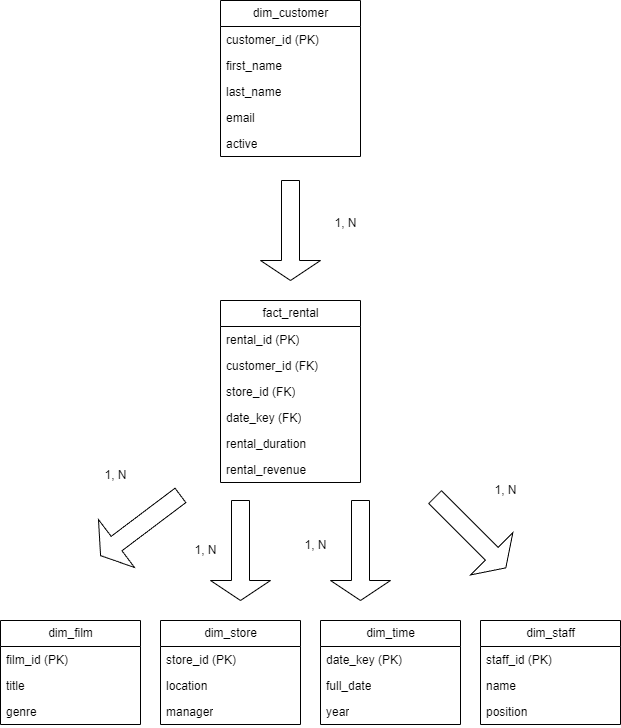

The diagram above was exported from draw.io. Its source (the exported page's mxGraphModel, read from the mxfile embedded in the PNG):
<mxGraphModel dx="1511" dy="867" grid="1" gridSize="10" guides="1" tooltips="1" connect="1" arrows="1" fold="1" page="1" pageScale="1" pageWidth="827" pageHeight="1169" background="#FFFFFF" math="0" shadow="0">
  <root>
    <mxCell id="0" />
    <mxCell id="1" parent="0" />
    <mxCell id="e8xBY7Y1ESHTF98VGLVx-1" value="fact_rental" style="swimlane;fontStyle=0;childLayout=stackLayout;horizontal=1;startSize=26;fillColor=none;horizontalStack=0;resizeParent=1;resizeParentMax=0;resizeLast=0;collapsible=1;marginBottom=0;html=1;" vertex="1" parent="1">
      <mxGeometry x="330" y="410" width="140" height="182" as="geometry" />
    </mxCell>
    <mxCell id="e8xBY7Y1ESHTF98VGLVx-2" value="rental_id (PK)" style="text;strokeColor=none;fillColor=none;align=left;verticalAlign=top;spacingLeft=4;spacingRight=4;overflow=hidden;rotatable=0;points=[[0,0.5],[1,0.5]];portConstraint=eastwest;whiteSpace=wrap;html=1;" vertex="1" parent="e8xBY7Y1ESHTF98VGLVx-1">
      <mxGeometry y="26" width="140" height="26" as="geometry" />
    </mxCell>
    <mxCell id="e8xBY7Y1ESHTF98VGLVx-3" value="customer_id (FK)" style="text;strokeColor=none;fillColor=none;align=left;verticalAlign=top;spacingLeft=4;spacingRight=4;overflow=hidden;rotatable=0;points=[[0,0.5],[1,0.5]];portConstraint=eastwest;whiteSpace=wrap;html=1;" vertex="1" parent="e8xBY7Y1ESHTF98VGLVx-1">
      <mxGeometry y="52" width="140" height="26" as="geometry" />
    </mxCell>
    <mxCell id="e8xBY7Y1ESHTF98VGLVx-4" value="store_id (FK)" style="text;strokeColor=none;fillColor=none;align=left;verticalAlign=top;spacingLeft=4;spacingRight=4;overflow=hidden;rotatable=0;points=[[0,0.5],[1,0.5]];portConstraint=eastwest;whiteSpace=wrap;html=1;" vertex="1" parent="e8xBY7Y1ESHTF98VGLVx-1">
      <mxGeometry y="78" width="140" height="26" as="geometry" />
    </mxCell>
    <mxCell id="e8xBY7Y1ESHTF98VGLVx-29" value="date_key (FK)" style="text;strokeColor=none;fillColor=none;align=left;verticalAlign=top;spacingLeft=4;spacingRight=4;overflow=hidden;rotatable=0;points=[[0,0.5],[1,0.5]];portConstraint=eastwest;whiteSpace=wrap;html=1;" vertex="1" parent="e8xBY7Y1ESHTF98VGLVx-1">
      <mxGeometry y="104" width="140" height="26" as="geometry" />
    </mxCell>
    <mxCell id="e8xBY7Y1ESHTF98VGLVx-30" value="rental_duration" style="text;strokeColor=none;fillColor=none;align=left;verticalAlign=top;spacingLeft=4;spacingRight=4;overflow=hidden;rotatable=0;points=[[0,0.5],[1,0.5]];portConstraint=eastwest;whiteSpace=wrap;html=1;" vertex="1" parent="e8xBY7Y1ESHTF98VGLVx-1">
      <mxGeometry y="130" width="140" height="26" as="geometry" />
    </mxCell>
    <mxCell id="e8xBY7Y1ESHTF98VGLVx-31" value="rental_revenue" style="text;strokeColor=none;fillColor=none;align=left;verticalAlign=top;spacingLeft=4;spacingRight=4;overflow=hidden;rotatable=0;points=[[0,0.5],[1,0.5]];portConstraint=eastwest;whiteSpace=wrap;html=1;" vertex="1" parent="e8xBY7Y1ESHTF98VGLVx-1">
      <mxGeometry y="156" width="140" height="26" as="geometry" />
    </mxCell>
    <mxCell id="e8xBY7Y1ESHTF98VGLVx-32" value="dim&lt;span class=&quot;hljs-emphasis&quot;&gt;_customer&lt;/span&gt;" style="swimlane;fontStyle=0;childLayout=stackLayout;horizontal=1;startSize=26;fillColor=none;horizontalStack=0;resizeParent=1;resizeParentMax=0;resizeLast=0;collapsible=1;marginBottom=0;html=1;" vertex="1" parent="1">
      <mxGeometry x="330" y="110" width="140" height="156" as="geometry" />
    </mxCell>
    <mxCell id="e8xBY7Y1ESHTF98VGLVx-33" value="&lt;span class=&quot;hljs-emphasis&quot;&gt;customer_&lt;/span&gt;id (PK)" style="text;strokeColor=none;fillColor=none;align=left;verticalAlign=top;spacingLeft=4;spacingRight=4;overflow=hidden;rotatable=0;points=[[0,0.5],[1,0.5]];portConstraint=eastwest;whiteSpace=wrap;html=1;" vertex="1" parent="e8xBY7Y1ESHTF98VGLVx-32">
      <mxGeometry y="26" width="140" height="26" as="geometry" />
    </mxCell>
    <mxCell id="e8xBY7Y1ESHTF98VGLVx-34" value="first&lt;span class=&quot;hljs-emphasis&quot;&gt;_name&lt;/span&gt;" style="text;strokeColor=none;fillColor=none;align=left;verticalAlign=top;spacingLeft=4;spacingRight=4;overflow=hidden;rotatable=0;points=[[0,0.5],[1,0.5]];portConstraint=eastwest;whiteSpace=wrap;html=1;" vertex="1" parent="e8xBY7Y1ESHTF98VGLVx-32">
      <mxGeometry y="52" width="140" height="26" as="geometry" />
    </mxCell>
    <mxCell id="e8xBY7Y1ESHTF98VGLVx-35" value="&lt;span class=&quot;hljs-emphasis&quot;&gt;last_&lt;/span&gt;name" style="text;strokeColor=none;fillColor=none;align=left;verticalAlign=top;spacingLeft=4;spacingRight=4;overflow=hidden;rotatable=0;points=[[0,0.5],[1,0.5]];portConstraint=eastwest;whiteSpace=wrap;html=1;" vertex="1" parent="e8xBY7Y1ESHTF98VGLVx-32">
      <mxGeometry y="78" width="140" height="26" as="geometry" />
    </mxCell>
    <mxCell id="e8xBY7Y1ESHTF98VGLVx-36" value="email" style="text;strokeColor=none;fillColor=none;align=left;verticalAlign=top;spacingLeft=4;spacingRight=4;overflow=hidden;rotatable=0;points=[[0,0.5],[1,0.5]];portConstraint=eastwest;whiteSpace=wrap;html=1;" vertex="1" parent="e8xBY7Y1ESHTF98VGLVx-32">
      <mxGeometry y="104" width="140" height="26" as="geometry" />
    </mxCell>
    <mxCell id="e8xBY7Y1ESHTF98VGLVx-37" value="active" style="text;strokeColor=none;fillColor=none;align=left;verticalAlign=top;spacingLeft=4;spacingRight=4;overflow=hidden;rotatable=0;points=[[0,0.5],[1,0.5]];portConstraint=eastwest;whiteSpace=wrap;html=1;" vertex="1" parent="e8xBY7Y1ESHTF98VGLVx-32">
      <mxGeometry y="130" width="140" height="26" as="geometry" />
    </mxCell>
    <mxCell id="e8xBY7Y1ESHTF98VGLVx-68" value="" style="shape=singleArrow;direction=south;whiteSpace=wrap;html=1;" vertex="1" parent="1">
      <mxGeometry x="370" y="290" width="60" height="100" as="geometry" />
    </mxCell>
    <mxCell id="e8xBY7Y1ESHTF98VGLVx-69" value="1, N" style="text;html=1;align=center;verticalAlign=middle;resizable=0;points=[];autosize=1;strokeColor=none;fillColor=none;" vertex="1" parent="1">
      <mxGeometry x="430" y="318" width="50" height="30" as="geometry" />
    </mxCell>
    <mxCell id="e8xBY7Y1ESHTF98VGLVx-70" value="dim&lt;span class=&quot;hljs-emphasis&quot;&gt;_film&lt;/span&gt;" style="swimlane;fontStyle=0;childLayout=stackLayout;horizontal=1;startSize=26;fillColor=none;horizontalStack=0;resizeParent=1;resizeParentMax=0;resizeLast=0;collapsible=1;marginBottom=0;html=1;" vertex="1" parent="1">
      <mxGeometry x="110" y="730" width="140" height="104" as="geometry" />
    </mxCell>
    <mxCell id="e8xBY7Y1ESHTF98VGLVx-71" value="film_id (PK)" style="text;strokeColor=none;fillColor=none;align=left;verticalAlign=top;spacingLeft=4;spacingRight=4;overflow=hidden;rotatable=0;points=[[0,0.5],[1,0.5]];portConstraint=eastwest;whiteSpace=wrap;html=1;" vertex="1" parent="e8xBY7Y1ESHTF98VGLVx-70">
      <mxGeometry y="26" width="140" height="26" as="geometry" />
    </mxCell>
    <mxCell id="e8xBY7Y1ESHTF98VGLVx-72" value="title" style="text;strokeColor=none;fillColor=none;align=left;verticalAlign=top;spacingLeft=4;spacingRight=4;overflow=hidden;rotatable=0;points=[[0,0.5],[1,0.5]];portConstraint=eastwest;whiteSpace=wrap;html=1;" vertex="1" parent="e8xBY7Y1ESHTF98VGLVx-70">
      <mxGeometry y="52" width="140" height="26" as="geometry" />
    </mxCell>
    <mxCell id="e8xBY7Y1ESHTF98VGLVx-73" value="genre" style="text;strokeColor=none;fillColor=none;align=left;verticalAlign=top;spacingLeft=4;spacingRight=4;overflow=hidden;rotatable=0;points=[[0,0.5],[1,0.5]];portConstraint=eastwest;whiteSpace=wrap;html=1;" vertex="1" parent="e8xBY7Y1ESHTF98VGLVx-70">
      <mxGeometry y="78" width="140" height="26" as="geometry" />
    </mxCell>
    <mxCell id="e8xBY7Y1ESHTF98VGLVx-76" value="dim_store" style="swimlane;fontStyle=0;childLayout=stackLayout;horizontal=1;startSize=26;fillColor=none;horizontalStack=0;resizeParent=1;resizeParentMax=0;resizeLast=0;collapsible=1;marginBottom=0;html=1;" vertex="1" parent="1">
      <mxGeometry x="270" y="730" width="140" height="104" as="geometry" />
    </mxCell>
    <mxCell id="e8xBY7Y1ESHTF98VGLVx-77" value="store_id (PK)" style="text;strokeColor=none;fillColor=none;align=left;verticalAlign=top;spacingLeft=4;spacingRight=4;overflow=hidden;rotatable=0;points=[[0,0.5],[1,0.5]];portConstraint=eastwest;whiteSpace=wrap;html=1;" vertex="1" parent="e8xBY7Y1ESHTF98VGLVx-76">
      <mxGeometry y="26" width="140" height="26" as="geometry" />
    </mxCell>
    <mxCell id="e8xBY7Y1ESHTF98VGLVx-78" value="location" style="text;strokeColor=none;fillColor=none;align=left;verticalAlign=top;spacingLeft=4;spacingRight=4;overflow=hidden;rotatable=0;points=[[0,0.5],[1,0.5]];portConstraint=eastwest;whiteSpace=wrap;html=1;" vertex="1" parent="e8xBY7Y1ESHTF98VGLVx-76">
      <mxGeometry y="52" width="140" height="26" as="geometry" />
    </mxCell>
    <mxCell id="e8xBY7Y1ESHTF98VGLVx-79" value="manager" style="text;strokeColor=none;fillColor=none;align=left;verticalAlign=top;spacingLeft=4;spacingRight=4;overflow=hidden;rotatable=0;points=[[0,0.5],[1,0.5]];portConstraint=eastwest;whiteSpace=wrap;html=1;" vertex="1" parent="e8xBY7Y1ESHTF98VGLVx-76">
      <mxGeometry y="78" width="140" height="26" as="geometry" />
    </mxCell>
    <mxCell id="e8xBY7Y1ESHTF98VGLVx-80" value="dim_time" style="swimlane;fontStyle=0;childLayout=stackLayout;horizontal=1;startSize=26;fillColor=none;horizontalStack=0;resizeParent=1;resizeParentMax=0;resizeLast=0;collapsible=1;marginBottom=0;html=1;" vertex="1" parent="1">
      <mxGeometry x="430" y="730" width="140" height="104" as="geometry" />
    </mxCell>
    <mxCell id="e8xBY7Y1ESHTF98VGLVx-81" value="date_key (PK)" style="text;strokeColor=none;fillColor=none;align=left;verticalAlign=top;spacingLeft=4;spacingRight=4;overflow=hidden;rotatable=0;points=[[0,0.5],[1,0.5]];portConstraint=eastwest;whiteSpace=wrap;html=1;" vertex="1" parent="e8xBY7Y1ESHTF98VGLVx-80">
      <mxGeometry y="26" width="140" height="26" as="geometry" />
    </mxCell>
    <mxCell id="e8xBY7Y1ESHTF98VGLVx-82" value="full_date" style="text;strokeColor=none;fillColor=none;align=left;verticalAlign=top;spacingLeft=4;spacingRight=4;overflow=hidden;rotatable=0;points=[[0,0.5],[1,0.5]];portConstraint=eastwest;whiteSpace=wrap;html=1;" vertex="1" parent="e8xBY7Y1ESHTF98VGLVx-80">
      <mxGeometry y="52" width="140" height="26" as="geometry" />
    </mxCell>
    <mxCell id="e8xBY7Y1ESHTF98VGLVx-83" value="year" style="text;strokeColor=none;fillColor=none;align=left;verticalAlign=top;spacingLeft=4;spacingRight=4;overflow=hidden;rotatable=0;points=[[0,0.5],[1,0.5]];portConstraint=eastwest;whiteSpace=wrap;html=1;" vertex="1" parent="e8xBY7Y1ESHTF98VGLVx-80">
      <mxGeometry y="78" width="140" height="26" as="geometry" />
    </mxCell>
    <mxCell id="e8xBY7Y1ESHTF98VGLVx-84" value="dim_staff" style="swimlane;fontStyle=0;childLayout=stackLayout;horizontal=1;startSize=26;fillColor=none;horizontalStack=0;resizeParent=1;resizeParentMax=0;resizeLast=0;collapsible=1;marginBottom=0;html=1;" vertex="1" parent="1">
      <mxGeometry x="590" y="730" width="140" height="104" as="geometry" />
    </mxCell>
    <mxCell id="e8xBY7Y1ESHTF98VGLVx-85" value="staff_id (PK)" style="text;strokeColor=none;fillColor=none;align=left;verticalAlign=top;spacingLeft=4;spacingRight=4;overflow=hidden;rotatable=0;points=[[0,0.5],[1,0.5]];portConstraint=eastwest;whiteSpace=wrap;html=1;" vertex="1" parent="e8xBY7Y1ESHTF98VGLVx-84">
      <mxGeometry y="26" width="140" height="26" as="geometry" />
    </mxCell>
    <mxCell id="e8xBY7Y1ESHTF98VGLVx-86" value="name" style="text;strokeColor=none;fillColor=none;align=left;verticalAlign=top;spacingLeft=4;spacingRight=4;overflow=hidden;rotatable=0;points=[[0,0.5],[1,0.5]];portConstraint=eastwest;whiteSpace=wrap;html=1;" vertex="1" parent="e8xBY7Y1ESHTF98VGLVx-84">
      <mxGeometry y="52" width="140" height="26" as="geometry" />
    </mxCell>
    <mxCell id="e8xBY7Y1ESHTF98VGLVx-87" value="position" style="text;strokeColor=none;fillColor=none;align=left;verticalAlign=top;spacingLeft=4;spacingRight=4;overflow=hidden;rotatable=0;points=[[0,0.5],[1,0.5]];portConstraint=eastwest;whiteSpace=wrap;html=1;" vertex="1" parent="e8xBY7Y1ESHTF98VGLVx-84">
      <mxGeometry y="78" width="140" height="26" as="geometry" />
    </mxCell>
    <mxCell id="e8xBY7Y1ESHTF98VGLVx-88" value="" style="shape=singleArrow;direction=south;whiteSpace=wrap;html=1;rotation=53;" vertex="1" parent="1">
      <mxGeometry x="220" y="585" width="60" height="100" as="geometry" />
    </mxCell>
    <mxCell id="e8xBY7Y1ESHTF98VGLVx-89" value="1, N" style="text;html=1;align=center;verticalAlign=middle;resizable=0;points=[];autosize=1;strokeColor=none;fillColor=none;" vertex="1" parent="1">
      <mxGeometry x="200" y="570" width="50" height="30" as="geometry" />
    </mxCell>
    <mxCell id="e8xBY7Y1ESHTF98VGLVx-92" value="" style="shape=singleArrow;direction=south;whiteSpace=wrap;html=1;rotation=0;" vertex="1" parent="1">
      <mxGeometry x="320" y="610" width="60" height="100" as="geometry" />
    </mxCell>
    <mxCell id="e8xBY7Y1ESHTF98VGLVx-93" value="1, N" style="text;html=1;align=center;verticalAlign=middle;resizable=0;points=[];autosize=1;strokeColor=none;fillColor=none;" vertex="1" parent="1">
      <mxGeometry x="290" y="645" width="50" height="30" as="geometry" />
    </mxCell>
    <mxCell id="e8xBY7Y1ESHTF98VGLVx-94" value="" style="shape=singleArrow;direction=south;whiteSpace=wrap;html=1;rotation=0;" vertex="1" parent="1">
      <mxGeometry x="440" y="610" width="60" height="100" as="geometry" />
    </mxCell>
    <mxCell id="e8xBY7Y1ESHTF98VGLVx-95" value="1, N" style="text;html=1;align=center;verticalAlign=middle;resizable=0;points=[];autosize=1;strokeColor=none;fillColor=none;" vertex="1" parent="1">
      <mxGeometry x="400" y="640" width="50" height="30" as="geometry" />
    </mxCell>
    <mxCell id="e8xBY7Y1ESHTF98VGLVx-96" value="" style="shape=singleArrow;direction=south;whiteSpace=wrap;html=1;rotation=-45;" vertex="1" parent="1">
      <mxGeometry x="550" y="592" width="60" height="100" as="geometry" />
    </mxCell>
    <mxCell id="e8xBY7Y1ESHTF98VGLVx-97" value="1, N" style="text;html=1;align=center;verticalAlign=middle;resizable=0;points=[];autosize=1;strokeColor=none;fillColor=none;" vertex="1" parent="1">
      <mxGeometry x="590" y="585" width="50" height="30" as="geometry" />
    </mxCell>
  </root>
</mxGraphModel>